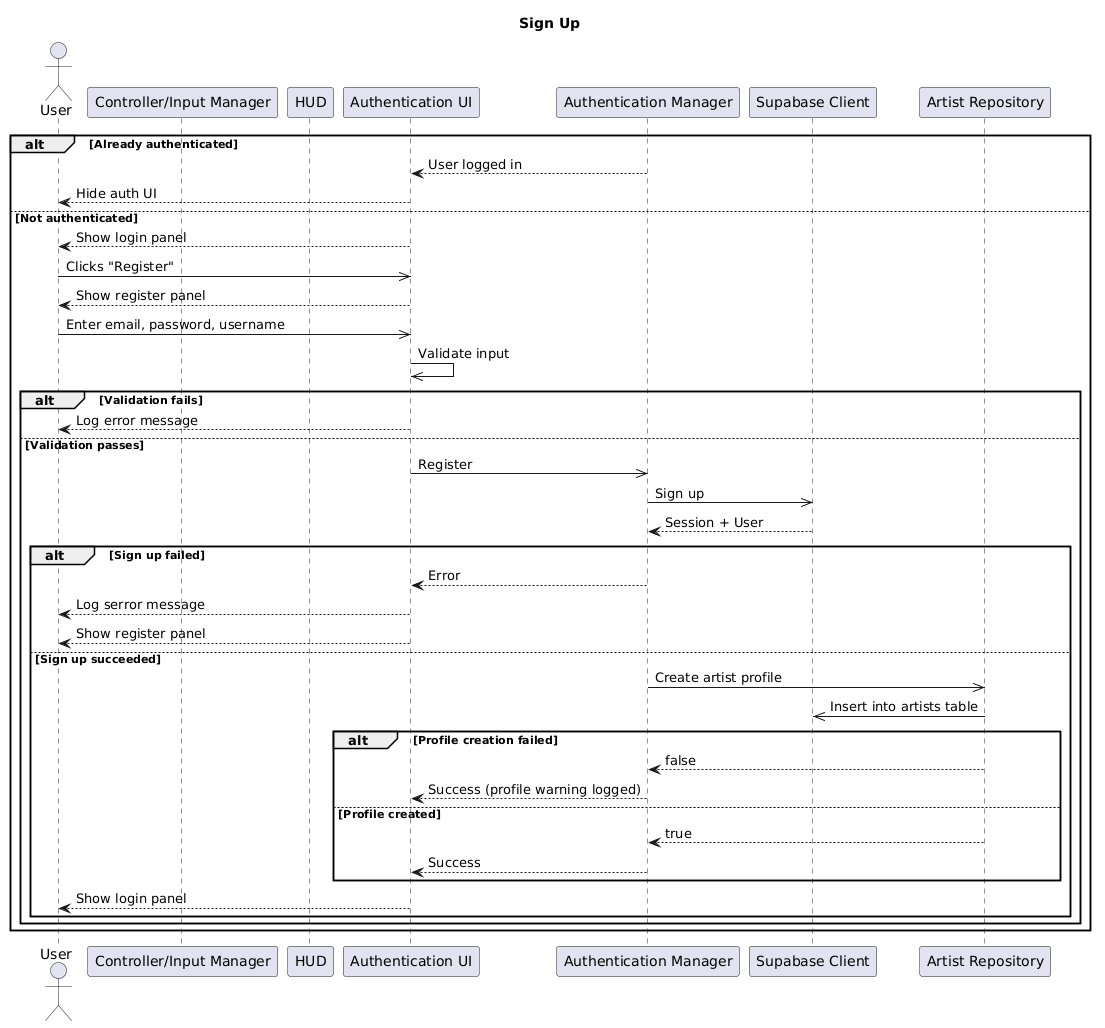

The diagram above was rendered by PlantUML. Its source (embedded in the PNG):
@startuml
title Sign Up

actor "User" as User
participant "Controller/Input Manager" as Input
participant "HUD" as HUD
participant "Authentication UI" as AuthUI
participant "Authentication Manager" as AuthMgr
participant "Supabase Client" as Supa
participant "Artist Repository" as ArtistRepo


alt Already authenticated
    AuthMgr --> AuthUI : User logged in
    AuthUI --> User : Hide auth UI

else Not authenticated
    AuthUI --> User : Show login panel

    User ->> AuthUI : Clicks "Register"
    AuthUI --> User : Show register panel

    User ->> AuthUI : Enter email, password, username
    AuthUI ->> AuthUI : Validate input

    alt Validation fails
        AuthUI --> User : Log error message

    else Validation passes
        AuthUI ->> AuthMgr : Register

        AuthMgr ->> Supa : Sign up
        Supa --> AuthMgr : Session + User

        alt Sign up failed
            AuthMgr --> AuthUI : Error
            AuthUI --> User : Log serror message
            AuthUI --> User : Show register panel

        else Sign up succeeded
            AuthMgr ->> ArtistRepo : Create artist profile
            ArtistRepo ->> Supa : Insert into artists table

            alt Profile creation failed
                ArtistRepo --> AuthMgr : false
                AuthMgr --> AuthUI : Success (profile warning logged)
            else Profile created
                ArtistRepo --> AuthMgr : true
                AuthMgr --> AuthUI : Success
            end

            AuthUI --> User : Show login panel
        end
    end
end
@enduml